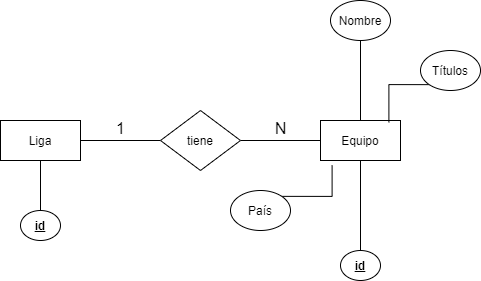

The diagram above was exported from draw.io. Its source (the exported page's mxGraphModel, read from the mxfile embedded in the PNG):
<mxGraphModel dx="1422" dy="768" grid="1" gridSize="10" guides="1" tooltips="1" connect="1" arrows="1" fold="1" page="1" pageScale="1" pageWidth="827" pageHeight="1169" math="0" shadow="0">
  <root>
    <mxCell id="0" />
    <mxCell id="1" parent="0" />
    <mxCell id="hkox_YSYLad9QlnYb6fq-36" value="1" style="edgeStyle=orthogonalEdgeStyle;rounded=0;orthogonalLoop=1;jettySize=auto;html=1;endArrow=none;endFill=0;verticalAlign=bottom;fontSize=16;" parent="1" source="hkox_YSYLad9QlnYb6fq-37" target="hkox_YSYLad9QlnYb6fq-43" edge="1">
      <mxGeometry relative="1" as="geometry" />
    </mxCell>
    <mxCell id="hkox_YSYLad9QlnYb6fq-37" value="Liga" style="rounded=0;whiteSpace=wrap;html=1;" parent="1" vertex="1">
      <mxGeometry x="160" y="570" width="80" height="40" as="geometry" />
    </mxCell>
    <mxCell id="hkox_YSYLad9QlnYb6fq-38" value="N" style="edgeStyle=orthogonalEdgeStyle;rounded=0;orthogonalLoop=1;jettySize=auto;html=1;endArrow=none;endFill=0;verticalAlign=bottom;fontSize=16;" parent="1" source="hkox_YSYLad9QlnYb6fq-40" target="hkox_YSYLad9QlnYb6fq-43" edge="1">
      <mxGeometry relative="1" as="geometry" />
    </mxCell>
    <mxCell id="hkox_YSYLad9QlnYb6fq-40" value="Equipo" style="rounded=0;whiteSpace=wrap;html=1;" parent="1" vertex="1">
      <mxGeometry x="480" y="570" width="80" height="40" as="geometry" />
    </mxCell>
    <mxCell id="hkox_YSYLad9QlnYb6fq-43" value="tiene" style="rhombus;whiteSpace=wrap;html=1;" parent="1" vertex="1">
      <mxGeometry x="320" y="560" width="80" height="60" as="geometry" />
    </mxCell>
    <mxCell id="DYNKzs56P3Iwzngc70KE-3" value="" style="edgeStyle=orthogonalEdgeStyle;rounded=0;orthogonalLoop=1;jettySize=auto;html=1;endArrow=none;endFill=0;" parent="1" source="DYNKzs56P3Iwzngc70KE-1" target="hkox_YSYLad9QlnYb6fq-40" edge="1">
      <mxGeometry relative="1" as="geometry" />
    </mxCell>
    <mxCell id="DYNKzs56P3Iwzngc70KE-1" value="Nombre" style="ellipse;whiteSpace=wrap;html=1;" parent="1" vertex="1">
      <mxGeometry x="490" y="450" width="60" height="40" as="geometry" />
    </mxCell>
    <mxCell id="DYNKzs56P3Iwzngc70KE-9" value="" style="edgeStyle=orthogonalEdgeStyle;rounded=0;orthogonalLoop=1;jettySize=auto;html=1;endArrow=none;endFill=0;" parent="1" source="DYNKzs56P3Iwzngc70KE-2" target="hkox_YSYLad9QlnYb6fq-40" edge="1">
      <mxGeometry relative="1" as="geometry" />
    </mxCell>
    <mxCell id="DYNKzs56P3Iwzngc70KE-2" value="&lt;u&gt;&lt;b&gt;id&lt;/b&gt;&lt;/u&gt;" style="ellipse;whiteSpace=wrap;html=1;" parent="1" vertex="1">
      <mxGeometry x="500" y="700" width="40" height="30" as="geometry" />
    </mxCell>
    <mxCell id="DYNKzs56P3Iwzngc70KE-11" style="edgeStyle=orthogonalEdgeStyle;rounded=0;orthogonalLoop=1;jettySize=auto;html=1;exitX=0;exitY=1;exitDx=0;exitDy=0;entryX=0.855;entryY=0.045;entryDx=0;entryDy=0;entryPerimeter=0;endArrow=none;endFill=0;" parent="1" source="DYNKzs56P3Iwzngc70KE-5" target="hkox_YSYLad9QlnYb6fq-40" edge="1">
      <mxGeometry relative="1" as="geometry" />
    </mxCell>
    <mxCell id="DYNKzs56P3Iwzngc70KE-5" value="Títulos" style="ellipse;whiteSpace=wrap;html=1;" parent="1" vertex="1">
      <mxGeometry x="580" y="500" width="60" height="40" as="geometry" />
    </mxCell>
    <mxCell id="DYNKzs56P3Iwzngc70KE-15" style="edgeStyle=orthogonalEdgeStyle;rounded=0;orthogonalLoop=1;jettySize=auto;html=1;exitX=1;exitY=0;exitDx=0;exitDy=0;entryX=0.145;entryY=1.125;entryDx=0;entryDy=0;entryPerimeter=0;endArrow=none;endFill=0;" parent="1" source="DYNKzs56P3Iwzngc70KE-8" target="hkox_YSYLad9QlnYb6fq-40" edge="1">
      <mxGeometry relative="1" as="geometry" />
    </mxCell>
    <mxCell id="DYNKzs56P3Iwzngc70KE-8" value="País" style="ellipse;whiteSpace=wrap;html=1;" parent="1" vertex="1">
      <mxGeometry x="390" y="640" width="60" height="40" as="geometry" />
    </mxCell>
    <mxCell id="DYNKzs56P3Iwzngc70KE-17" value="" style="edgeStyle=orthogonalEdgeStyle;rounded=0;orthogonalLoop=1;jettySize=auto;html=1;endArrow=none;endFill=0;" parent="1" source="DYNKzs56P3Iwzngc70KE-16" target="hkox_YSYLad9QlnYb6fq-37" edge="1">
      <mxGeometry relative="1" as="geometry" />
    </mxCell>
    <mxCell id="DYNKzs56P3Iwzngc70KE-16" value="&lt;u&gt;&lt;b&gt;id&lt;/b&gt;&lt;/u&gt;" style="ellipse;whiteSpace=wrap;html=1;" parent="1" vertex="1">
      <mxGeometry x="180" y="660" width="40" height="30" as="geometry" />
    </mxCell>
  </root>
</mxGraphModel>